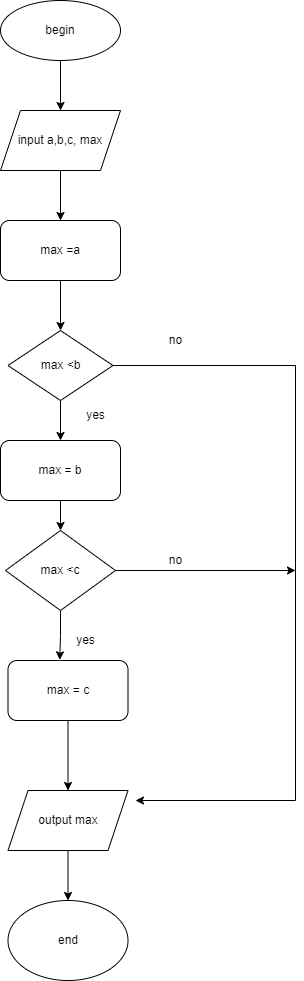

The diagram above was exported from draw.io. Its source (the exported page's mxGraphModel, read from the mxfile embedded in the PNG):
<mxGraphModel dx="782" dy="585" grid="1" gridSize="10" guides="1" tooltips="1" connect="1" arrows="1" fold="1" page="1" pageScale="1" pageWidth="850" pageHeight="1100" math="0" shadow="0">
  <root>
    <mxCell id="0" />
    <mxCell id="1" parent="0" />
    <mxCell id="jks2D3StG_-N_oPoakf_-11" style="edgeStyle=orthogonalEdgeStyle;rounded=0;orthogonalLoop=1;jettySize=auto;html=1;entryX=0.5;entryY=0;entryDx=0;entryDy=0;" parent="1" source="jks2D3StG_-N_oPoakf_-1" target="jks2D3StG_-N_oPoakf_-2" edge="1">
      <mxGeometry relative="1" as="geometry" />
    </mxCell>
    <mxCell id="jks2D3StG_-N_oPoakf_-1" value="begin" style="ellipse;whiteSpace=wrap;html=1;" parent="1" vertex="1">
      <mxGeometry x="275" y="10" width="120" height="60" as="geometry" />
    </mxCell>
    <mxCell id="jks2D3StG_-N_oPoakf_-12" style="edgeStyle=orthogonalEdgeStyle;rounded=0;orthogonalLoop=1;jettySize=auto;html=1;entryX=0.5;entryY=0;entryDx=0;entryDy=0;" parent="1" source="jks2D3StG_-N_oPoakf_-2" target="jks2D3StG_-N_oPoakf_-3" edge="1">
      <mxGeometry relative="1" as="geometry" />
    </mxCell>
    <mxCell id="jks2D3StG_-N_oPoakf_-2" value="input a,b,c, max" style="shape=parallelogram;perimeter=parallelogramPerimeter;whiteSpace=wrap;html=1;fixedSize=1;" parent="1" vertex="1">
      <mxGeometry x="275" y="120" width="120" height="60" as="geometry" />
    </mxCell>
    <mxCell id="jks2D3StG_-N_oPoakf_-13" style="edgeStyle=orthogonalEdgeStyle;rounded=0;orthogonalLoop=1;jettySize=auto;html=1;entryX=0.5;entryY=0;entryDx=0;entryDy=0;" parent="1" source="jks2D3StG_-N_oPoakf_-3" target="jks2D3StG_-N_oPoakf_-4" edge="1">
      <mxGeometry relative="1" as="geometry" />
    </mxCell>
    <mxCell id="jks2D3StG_-N_oPoakf_-3" value="max =a" style="rounded=1;whiteSpace=wrap;html=1;" parent="1" vertex="1">
      <mxGeometry x="275" y="230" width="120" height="60" as="geometry" />
    </mxCell>
    <mxCell id="jks2D3StG_-N_oPoakf_-14" style="edgeStyle=orthogonalEdgeStyle;rounded=0;orthogonalLoop=1;jettySize=auto;html=1;entryX=0.5;entryY=0;entryDx=0;entryDy=0;" parent="1" source="jks2D3StG_-N_oPoakf_-4" target="jks2D3StG_-N_oPoakf_-5" edge="1">
      <mxGeometry relative="1" as="geometry" />
    </mxCell>
    <mxCell id="jks2D3StG_-N_oPoakf_-21" style="edgeStyle=orthogonalEdgeStyle;rounded=0;orthogonalLoop=1;jettySize=auto;html=1;" parent="1" source="jks2D3StG_-N_oPoakf_-4" edge="1">
      <mxGeometry relative="1" as="geometry">
        <mxPoint x="410" y="810" as="targetPoint" />
        <Array as="points">
          <mxPoint x="570" y="375" />
          <mxPoint x="570" y="810" />
        </Array>
      </mxGeometry>
    </mxCell>
    <mxCell id="jks2D3StG_-N_oPoakf_-4" value="max &amp;lt;b" style="rhombus;whiteSpace=wrap;html=1;" parent="1" vertex="1">
      <mxGeometry x="282.5" y="340" width="105" height="70" as="geometry" />
    </mxCell>
    <mxCell id="jks2D3StG_-N_oPoakf_-15" style="edgeStyle=orthogonalEdgeStyle;rounded=0;orthogonalLoop=1;jettySize=auto;html=1;entryX=0.5;entryY=0;entryDx=0;entryDy=0;" parent="1" source="jks2D3StG_-N_oPoakf_-5" target="jks2D3StG_-N_oPoakf_-6" edge="1">
      <mxGeometry relative="1" as="geometry" />
    </mxCell>
    <mxCell id="jks2D3StG_-N_oPoakf_-5" value="max = b" style="rounded=1;whiteSpace=wrap;html=1;" parent="1" vertex="1">
      <mxGeometry x="275" y="450" width="120" height="60" as="geometry" />
    </mxCell>
    <mxCell id="jks2D3StG_-N_oPoakf_-16" style="edgeStyle=orthogonalEdgeStyle;rounded=0;orthogonalLoop=1;jettySize=auto;html=1;entryX=0.431;entryY=-0.011;entryDx=0;entryDy=0;entryPerimeter=0;" parent="1" source="jks2D3StG_-N_oPoakf_-6" target="jks2D3StG_-N_oPoakf_-7" edge="1">
      <mxGeometry relative="1" as="geometry" />
    </mxCell>
    <mxCell id="jks2D3StG_-N_oPoakf_-22" style="edgeStyle=orthogonalEdgeStyle;rounded=0;orthogonalLoop=1;jettySize=auto;html=1;" parent="1" source="jks2D3StG_-N_oPoakf_-6" edge="1">
      <mxGeometry relative="1" as="geometry">
        <mxPoint x="570" y="580" as="targetPoint" />
      </mxGeometry>
    </mxCell>
    <mxCell id="jks2D3StG_-N_oPoakf_-6" value="max &amp;lt;c" style="rhombus;whiteSpace=wrap;html=1;" parent="1" vertex="1">
      <mxGeometry x="280" y="540" width="110" height="80" as="geometry" />
    </mxCell>
    <mxCell id="jks2D3StG_-N_oPoakf_-17" style="edgeStyle=orthogonalEdgeStyle;rounded=0;orthogonalLoop=1;jettySize=auto;html=1;entryX=0.5;entryY=0;entryDx=0;entryDy=0;" parent="1" source="jks2D3StG_-N_oPoakf_-7" target="jks2D3StG_-N_oPoakf_-8" edge="1">
      <mxGeometry relative="1" as="geometry" />
    </mxCell>
    <mxCell id="jks2D3StG_-N_oPoakf_-7" value="max = c" style="rounded=1;whiteSpace=wrap;html=1;" parent="1" vertex="1">
      <mxGeometry x="282.5" y="670" width="120" height="60" as="geometry" />
    </mxCell>
    <mxCell id="jks2D3StG_-N_oPoakf_-18" style="edgeStyle=orthogonalEdgeStyle;rounded=0;orthogonalLoop=1;jettySize=auto;html=1;entryX=0.5;entryY=0;entryDx=0;entryDy=0;" parent="1" source="jks2D3StG_-N_oPoakf_-8" target="jks2D3StG_-N_oPoakf_-9" edge="1">
      <mxGeometry relative="1" as="geometry" />
    </mxCell>
    <mxCell id="jks2D3StG_-N_oPoakf_-8" value="output max" style="shape=parallelogram;perimeter=parallelogramPerimeter;whiteSpace=wrap;html=1;fixedSize=1;" parent="1" vertex="1">
      <mxGeometry x="282.5" y="800" width="120" height="60" as="geometry" />
    </mxCell>
    <mxCell id="jks2D3StG_-N_oPoakf_-9" value="end" style="ellipse;whiteSpace=wrap;html=1;" parent="1" vertex="1">
      <mxGeometry x="282.5" y="910" width="120" height="80" as="geometry" />
    </mxCell>
    <mxCell id="jks2D3StG_-N_oPoakf_-19" value="yes" style="text;html=1;align=center;verticalAlign=middle;resizable=0;points=[];autosize=1;strokeColor=none;fillColor=none;" parent="1" vertex="1">
      <mxGeometry x="350" y="410" width="40" height="30" as="geometry" />
    </mxCell>
    <mxCell id="jks2D3StG_-N_oPoakf_-23" value="yes" style="text;html=1;align=center;verticalAlign=middle;resizable=0;points=[];autosize=1;strokeColor=none;fillColor=none;" parent="1" vertex="1">
      <mxGeometry x="340" y="635" width="40" height="30" as="geometry" />
    </mxCell>
    <mxCell id="jks2D3StG_-N_oPoakf_-24" value="no" style="text;html=1;align=center;verticalAlign=middle;resizable=0;points=[];autosize=1;strokeColor=none;fillColor=none;" parent="1" vertex="1">
      <mxGeometry x="430" y="335" width="40" height="30" as="geometry" />
    </mxCell>
    <mxCell id="jks2D3StG_-N_oPoakf_-25" value="no" style="text;html=1;align=center;verticalAlign=middle;resizable=0;points=[];autosize=1;strokeColor=none;fillColor=none;" parent="1" vertex="1">
      <mxGeometry x="430" y="555" width="40" height="30" as="geometry" />
    </mxCell>
  </root>
</mxGraphModel>